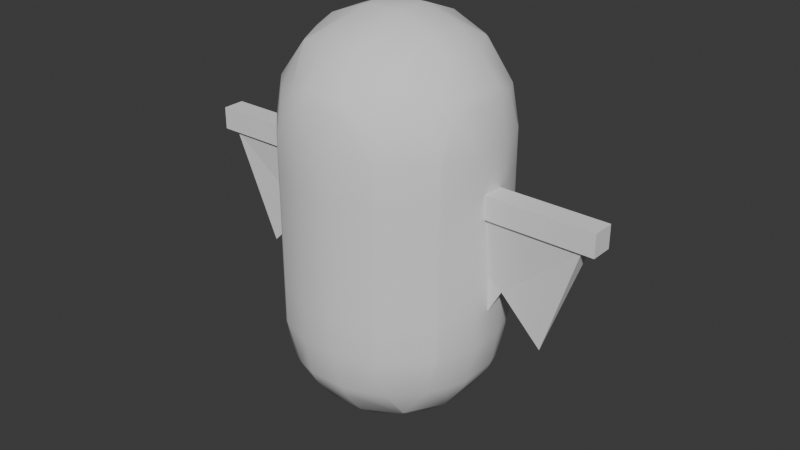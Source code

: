 # Source: Bat.blend  (saved by Blender 4.3.34; exported with 4.5.12 LTS)
import bpy
from mathutils import Matrix  # noqa: F401  (used for matrix-valued properties, if any)

bpy.ops.wm.read_factory_settings(use_empty=True)
scene = bpy.context.scene
scene.name = 'Scene'

# ---- collections
col_collection = bpy.data.collections.new('Collection'); scene.collection.children.link(col_collection)

# ---- materials (node trees are filled in below, after node groups)
mat_material = bpy.data.materials.new('Material')
mat_material.alpha_threshold = 0.0
mat_material.roughness = 0.5
mat_material.line_color = (0.0, 0.0, 0.0, 1.0)

# ---- material node trees
mat_material.use_nodes = True; mat_material.node_tree.nodes.clear()
_N = mat_material.node_tree.nodes; _L = mat_material.node_tree.links
n0 = _N.new('ShaderNodeOutputMaterial'); n0.name = 'Material Output'; n0.location = (300, 300)
n1 = _N.new('ShaderNodeBsdfPrincipled'); n1.name = 'Principled BSDF'; n1.location = (10, 300)
n1.inputs[3].default_value = 1.45
_L.new(n1.outputs[0], n0.inputs[0])
n0.is_active_output = True

# ---- world
world_world = bpy.data.worlds.new('World'); scene.world = world_world
world_world.use_nodes = True; world_world.node_tree.nodes.clear()
_N = world_world.node_tree.nodes; _L = world_world.node_tree.links
n0 = _N.new('ShaderNodeOutputWorld'); n0.name = 'World Output'; n0.location = (300, 300)
n1 = _N.new('ShaderNodeBackground'); n1.name = 'Background'; n1.location = (10, 300)
n1.inputs[0].default_value = (0.05088, 0.05088, 0.05088, 1.0)
_L.new(n1.outputs[0], n0.inputs[0])
n0.is_active_output = True
world_world.color = (0.05088, 0.05088, 0.05088)
world_world.sun_shadow_jitter_overblur = 0.0

# ---- meshes
me_body = bpy.data.meshes.new('Body')
me_body.from_pydata([(1.0, 1.0, 1.0), (1.0, 1.0, -1.0), (1.0, -1.0, 1.0), (1.0, -1.0, -1.0), (-1.0, 1.0, 1.0), (-1.0, 1.0, -1.0), (-1.0, -1.0, 1.0), (-1.0, -1.0, -1.0)], [], [(0, 4, 6, 2), (3, 2, 6, 7), (7, 6, 4, 5), (5, 1, 3, 7), (1, 0, 2, 3), (5, 4, 0, 1)])
_uv = me_body.uv_layers.new(name='UVMap')
_uv.uv.foreach_set('vector', [0.625, 0.5, 0.875, 0.5, 0.875, 0.75, 0.625, 0.75, 0.375, 0.75, 0.625, 0.75, 0.625, 1.0, 0.375, 1.0, 0.375, 0.0, 0.625, 0.0, 0.625, 0.25, 0.375, 0.25, 0.125, 0.5, 0.375, 0.5, 0.375, 0.75, 0.125, 0.75, 0.375, 0.5, 0.625, 0.5, 0.625, 0.75, 0.375, 0.75, 0.375, 0.25, 0.625, 0.25, 0.625, 0.5, 0.375, 0.5])
me_body.materials.append(mat_material)
me_body.use_mirror_vertex_groups = False
me_body.update()
me_head = bpy.data.meshes.new('Head')
me_head.from_pydata([(-1.0, -1.0, -1.0), (-1.0, -1.0, 1.0), (-1.0, 1.0, -1.0), (-1.0, 1.0, 1.0), (1.0, -1.0, -1.0), (1.0, -1.0, 1.0), (1.0, 1.0, -1.0), (1.0, 1.0, 1.0)], [], [(0, 1, 3, 2), (2, 3, 7, 6), (6, 7, 5, 4), (4, 5, 1, 0), (2, 6, 4, 0), (7, 3, 1, 5)])
_uv = me_head.uv_layers.new(name='UVMap')
_uv.uv.foreach_set('vector', [0.375, 0.0, 0.625, 0.0, 0.625, 0.25, 0.375, 0.25, 0.375, 0.25, 0.625, 0.25, 0.625, 0.5, 0.375, 0.5, 0.375, 0.5, 0.625, 0.5, 0.625, 0.75, 0.375, 0.75, 0.375, 0.75, 0.625, 0.75, 0.625, 1.0, 0.375, 1.0, 0.125, 0.5, 0.375, 0.5, 0.375, 0.75, 0.125, 0.75, 0.625, 0.5, 0.875, 0.5, 0.875, 0.75, 0.625, 0.75])
me_head.update()
me_leg_r = bpy.data.meshes.new('Leg.R')
me_leg_r.from_pydata([(-1.0, -1.0, -1.0), (-1.0, -1.0, 1.0), (-1.0, 1.0, -1.0), (-1.0, 1.0, 1.0), (1.0, -1.0, -1.0), (1.0, -1.0, 1.0), (1.0, 1.0, -1.0), (1.0, 1.0, 1.0)], [], [(0, 1, 3, 2), (2, 3, 7, 6), (6, 7, 5, 4), (4, 5, 1, 0), (2, 6, 4, 0), (7, 3, 1, 5)])
_uv = me_leg_r.uv_layers.new(name='UVMap')
_uv.uv.foreach_set('vector', [0.375, 0.0, 0.625, 0.0, 0.625, 0.25, 0.375, 0.25, 0.375, 0.25, 0.625, 0.25, 0.625, 0.5, 0.375, 0.5, 0.375, 0.5, 0.625, 0.5, 0.625, 0.75, 0.375, 0.75, 0.375, 0.75, 0.625, 0.75, 0.625, 1.0, 0.375, 1.0, 0.125, 0.5, 0.375, 0.5, 0.375, 0.75, 0.125, 0.75, 0.625, 0.5, 0.875, 0.5, 0.875, 0.75, 0.625, 0.75])
me_leg_r.update()
me_leg_l = bpy.data.meshes.new('Leg.L')
me_leg_l.from_pydata([(-1.0, -1.0, -1.0), (-1.0, -1.0, 1.0), (-1.0, 1.0, -1.0), (-1.0, 1.0, 1.0), (1.0, -1.0, -1.0), (1.0, -1.0, 1.0), (1.0, 1.0, -1.0), (1.0, 1.0, 1.0)], [], [(0, 1, 3, 2), (2, 3, 7, 6), (6, 7, 5, 4), (4, 5, 1, 0), (2, 6, 4, 0), (7, 3, 1, 5)])
_uv = me_leg_l.uv_layers.new(name='UVMap')
_uv.uv.foreach_set('vector', [0.375, 0.0, 0.625, 0.0, 0.625, 0.25, 0.375, 0.25, 0.375, 0.25, 0.625, 0.25, 0.625, 0.5, 0.375, 0.5, 0.375, 0.5, 0.625, 0.5, 0.625, 0.75, 0.375, 0.75, 0.375, 0.75, 0.625, 0.75, 0.625, 1.0, 0.375, 1.0, 0.125, 0.5, 0.375, 0.5, 0.375, 0.75, 0.125, 0.75, 0.625, 0.5, 0.875, 0.5, 0.875, 0.75, 0.625, 0.75])
me_leg_l.update()
me_wing_r = bpy.data.meshes.new('Wing.R')
me_wing_r.from_pydata([(-1.0, -1.0, -1.0), (-1.0, -1.0, 1.0), (-1.0, 1.0, -1.0), (-1.0, 1.0, 1.0), (1.0, -1.0, -1.0), (1.0, -1.0, 1.0), (1.0, 1.0, -1.0), (1.0, 1.0, 1.0)], [], [(0, 1, 3, 2), (2, 3, 7, 6), (6, 7, 5, 4), (4, 5, 1, 0), (2, 6, 4, 0), (7, 3, 1, 5)])
_uv = me_wing_r.uv_layers.new(name='UVMap')
_uv.uv.foreach_set('vector', [0.375, 0.0, 0.625, 0.0, 0.625, 0.25, 0.375, 0.25, 0.375, 0.25, 0.625, 0.25, 0.625, 0.5, 0.375, 0.5, 0.375, 0.5, 0.625, 0.5, 0.625, 0.75, 0.375, 0.75, 0.375, 0.75, 0.625, 0.75, 0.625, 1.0, 0.375, 1.0, 0.125, 0.5, 0.375, 0.5, 0.375, 0.75, 0.125, 0.75, 0.625, 0.5, 0.875, 0.5, 0.875, 0.75, 0.625, 0.75])
me_wing_r.update()
me_wing_l = bpy.data.meshes.new('Wing.L')
me_wing_l.from_pydata([(-1.0, -1.0, -1.0), (-1.0, -1.0, 1.0), (-1.0, 1.0, -1.0), (-1.0, 1.0, 1.0), (1.0, -1.0, -1.0), (1.0, -1.0, 1.0), (1.0, 1.0, -1.0), (1.0, 1.0, 1.0)], [], [(0, 1, 3, 2), (2, 3, 7, 6), (6, 7, 5, 4), (4, 5, 1, 0), (2, 6, 4, 0), (7, 3, 1, 5)])
_uv = me_wing_l.uv_layers.new(name='UVMap')
_uv.uv.foreach_set('vector', [0.375, 0.0, 0.625, 0.0, 0.625, 0.25, 0.375, 0.25, 0.375, 0.25, 0.625, 0.25, 0.625, 0.5, 0.375, 0.5, 0.375, 0.5, 0.625, 0.5, 0.625, 0.75, 0.375, 0.75, 0.375, 0.75, 0.625, 0.75, 0.625, 1.0, 0.375, 1.0, 0.125, 0.5, 0.375, 0.5, 0.375, 0.75, 0.125, 0.75, 0.625, 0.5, 0.875, 0.5, 0.875, 0.75, 0.625, 0.75])
me_wing_l.update()
me_fap_r = bpy.data.meshes.new('Fap.R')
me_fap_r.from_pydata([(-0.5204, 1.58e-06, -12.96), (-1.0, -1.0, 1.0), (-1.0, 1.0, 1.0), (0.4612, 1.997e-06, -15.71), (1.0, -1.0, 1.0), (1.0, 1.0, 1.0), (0.005921, 9.239e-07, -7.74)], [], [(0, 1, 2), (0, 2, 5, 3, 6), (3, 5, 4), (3, 4, 1, 0, 6), (5, 2, 1, 4)])
_uv = me_fap_r.uv_layers.new(name='UVMap')
_uv.uv.foreach_set('vector', [0.375, 0.0, 0.625, 0.0, 0.625, 0.25, 0.375, 0.25, 0.625, 0.25, 0.625, 0.5, 0.375, 0.5, 0.375, 0.375, 0.375, 0.5, 0.625, 0.5, 0.625, 0.75, 0.375, 0.75, 0.625, 0.75, 0.625, 1.0, 0.375, 1.0, 0.375, 0.875, 0.625, 0.5, 0.875, 0.5, 0.875, 0.75, 0.625, 0.75])
me_fap_r.update()
me_fap_l = bpy.data.meshes.new('Fap.L')
me_fap_l.from_pydata([(-0.5204, 1.58e-06, -12.96), (-1.0, -1.0, 1.0), (-1.0, 1.0, 1.0), (0.4612, 1.997e-06, -15.71), (1.0, -1.0, 1.0), (1.0, 1.0, 1.0), (0.005921, 9.239e-07, -7.74)], [], [(0, 1, 2), (0, 2, 5, 3, 6), (3, 5, 4), (3, 4, 1, 0, 6), (5, 2, 1, 4)])
_uv = me_fap_l.uv_layers.new(name='UVMap')
_uv.uv.foreach_set('vector', [0.375, 0.0, 0.625, 0.0, 0.625, 0.25, 0.375, 0.25, 0.625, 0.25, 0.625, 0.5, 0.375, 0.5, 0.375, 0.375, 0.375, 0.5, 0.625, 0.5, 0.625, 0.75, 0.375, 0.75, 0.625, 0.75, 0.625, 1.0, 0.375, 1.0, 0.375, 0.875, 0.625, 0.5, 0.875, 0.5, 0.875, 0.75, 0.625, 0.75])
me_fap_l.update()
me_ear_r = bpy.data.meshes.new('Ear.R')
me_ear_r.from_pydata([(-1.0, -1.0, -1.0), (-1.0, -1.0, 1.0), (-1.0, 1.0, -1.0), (-1.0, 1.0, 1.0), (1.0, -1.0, -1.0), (1.0, -1.0, 1.0), (1.0, 1.0, -1.0), (1.0, 1.0, 1.0)], [], [(0, 1, 3, 2), (2, 3, 7, 6), (6, 7, 5, 4), (4, 5, 1, 0), (2, 6, 4, 0), (7, 3, 1, 5)])
_uv = me_ear_r.uv_layers.new(name='UVMap')
_uv.uv.foreach_set('vector', [0.375, 0.0, 0.625, 0.0, 0.625, 0.25, 0.375, 0.25, 0.375, 0.25, 0.625, 0.25, 0.625, 0.5, 0.375, 0.5, 0.375, 0.5, 0.625, 0.5, 0.625, 0.75, 0.375, 0.75, 0.375, 0.75, 0.625, 0.75, 0.625, 1.0, 0.375, 1.0, 0.125, 0.5, 0.375, 0.5, 0.375, 0.75, 0.125, 0.75, 0.625, 0.5, 0.875, 0.5, 0.875, 0.75, 0.625, 0.75])
me_ear_r.update()
me_ear_l = bpy.data.meshes.new('Ear.L')
me_ear_l.from_pydata([(-1.0, -1.0, -1.0), (-1.0, -1.0, 1.0), (-1.0, 1.0, -1.0), (-1.0, 1.0, 1.0), (1.0, -1.0, -1.0), (1.0, -1.0, 1.0), (1.0, 1.0, -1.0), (1.0, 1.0, 1.0)], [], [(0, 1, 3, 2), (2, 3, 7, 6), (6, 7, 5, 4), (4, 5, 1, 0), (2, 6, 4, 0), (7, 3, 1, 5)])
_uv = me_ear_l.uv_layers.new(name='UVMap')
_uv.uv.foreach_set('vector', [0.375, 0.0, 0.625, 0.0, 0.625, 0.25, 0.375, 0.25, 0.375, 0.25, 0.625, 0.25, 0.625, 0.5, 0.375, 0.5, 0.375, 0.5, 0.625, 0.5, 0.625, 0.75, 0.375, 0.75, 0.375, 0.75, 0.625, 0.75, 0.625, 1.0, 0.375, 1.0, 0.125, 0.5, 0.375, 0.5, 0.375, 0.75, 0.125, 0.75, 0.625, 0.5, 0.875, 0.5, 0.875, 0.75, 0.625, 0.75])
me_ear_l.update()
me_collision = bpy.data.meshes.new('Collision')
me_collision.from_pydata([(0.6, 0.6, 0.9812), (0.6, 0.9812, 0.6), (1.0, 0.9812, 0.6), (1.0, 0.6, 0.9812), (0.6, 1.0, 0.5666), (1.0, 1.0, 0.5666), (0.6, 1.133, 0.2), (1.0, 1.133, 0.2), (0.6, 1.133, -0.2), (1.0, 1.133, -0.2), (0.6, 1.0, -0.5666), (1.0, 1.0, -0.5666), (1.4, 1.0, -0.4026), (1.4, 1.06, -0.2), (1.0, 0.9812, -0.6), (1.4, 0.8957, -0.6), (1.0, 0.6, -0.9812), (1.4, 0.6, -0.8957), (1.0, 0.5666, -1.0), (1.4, 0.4026, -1.0), (1.0, 0.2, -1.133), (1.4, 0.2, -1.06), (1.0, -0.2, -1.133), (1.4, -0.2, -1.06), (1.0, -0.5666, -1.0), (1.4, -0.4026, -1.0), (1.0, -0.6, -0.9812), (1.4, -0.6, -0.8957), (1.776, -0.6, -0.6), (1.8, -0.5666, -0.6), (1.8, -0.2, -0.8014), (1.53, -0.2, -1.0), (1.8, -0.6, -0.5666), (1.4, -1.0, -0.4026), (1.53, -1.0, -0.2), (1.8, -0.8014, -0.2), (1.4, -0.8957, -0.6), (1.53, -1.0, 0.2), (1.8, -0.8014, 0.2), (1.4, -1.0, 0.4026), (1.4, -0.8957, 0.6), (1.776, -0.6, 0.6), (1.8, -0.6, 0.5666), (1.4, -0.6, 0.8957), (1.4, -0.4026, 1.0), (1.53, -0.2, 1.0), (1.8, -0.2, 0.8014), (1.8, -0.5666, 0.6), (1.4, -0.2, 1.06), (1.4, 0.2, 1.06), (1.53, 0.2, 1.0), (1.4, 0.4026, 1.0), (1.4, 0.6, 0.8957), (1.776, 0.6, 0.6), (1.8, 0.5666, 0.6), (1.8, 0.2, 0.8014), (1.8, 0.6, 0.5666), (1.4, 1.0, 0.4026), (1.53, 1.0, 0.2), (1.8, 0.8014, 0.2), (1.4, 0.8957, 0.6), (1.8, 0.8014, -0.2), (1.53, 1.0, -0.2), (1.4, 1.06, 0.2), (1.961, 0.6, -0.2), (1.961, 0.6, 0.2), (1.8, 0.6, -0.5666), (1.8, 0.5666, -0.6), (1.961, 0.2, -0.6), (2.115, 0.2, -0.2), (1.8, 0.2, -0.8014), (1.961, -0.2, -0.6), (2.115, -0.2, -0.2), (2.115, -0.2, 0.2), (2.115, 0.2, 0.2), (1.961, -0.2, 0.6), (1.961, 0.2, 0.6), (1.961, -0.6, 0.2), (1.961, -0.6, -0.2), (1.776, 0.6, -0.6), (1.0, 0.5666, 1.0), (1.0, -0.2, 1.133), (1.0, 0.2, 1.133), (0.6, -0.2, 1.133), (0.6, 0.2, 1.133), (0.6, 0.5666, 1.0), (1.0, -0.5666, 1.0), (0.6, -0.5666, 1.0), (0.2, -0.2, 1.133), (0.2, -0.5666, 1.0), (-0.2, -0.2, 1.133), (-0.2, -0.5666, 1.0), (-0.2, -0.6, 0.9812), (0.2, -0.6, 0.9812), (0.2, -0.9812, 0.6), (-0.2, -0.9812, 0.6), (-0.2, -1.0, 0.5666), (0.2, -1.0, 0.5666), (0.2, -1.133, 0.2), (-0.2, -1.133, 0.2), (-0.2, -1.133, -0.2), (0.2, -1.133, -0.2), (-0.2, -1.0, -0.5666), (0.2, -1.0, -0.5666), (0.2, -0.9812, -0.6), (-0.2, -0.9812, -0.6), (-0.2, -0.6, -0.9812), (0.2, -0.6, -0.9812), (0.2, -0.5666, -1.0), (-0.2, -0.5666, -1.0), (-0.2, -0.2, -1.133), (0.2, -0.2, -1.133), (0.2, 0.2, -1.133), (-0.2, 0.2, -1.133), (0.2, 0.5666, -1.0), (-0.2, 0.5666, -1.0), (-0.2, 0.6, -0.9812), (0.2, 0.6, -0.9812), (0.2, 0.9812, -0.6), (-0.2, 0.9812, -0.6), (-0.2, 1.0, -0.5666), (0.2, 1.0, -0.5666), (0.2, 1.133, -0.2), (-0.2, 1.133, -0.2), (0.2, 1.133, 0.2), (-0.2, 1.133, 0.2), (-0.2, 1.0, 0.5666), (0.2, 1.0, 0.5666), (0.2, 0.9812, 0.6), (-0.2, 0.9812, 0.6), (-0.2, 0.6, 0.9812), (0.2, 0.6, 0.9812), (0.2, 0.5666, 1.0), (-0.2, 0.5666, 1.0), (-0.2, 0.2, 1.133), (0.2, 0.2, 1.133), (-0.6, 0.2, 1.133), (-0.6, 0.5666, 1.0), (-0.6, -0.2, 1.133), (-1.0, -0.2, 1.133), (-1.0, 0.2, 1.133), (-0.6, -0.5666, 1.0), (-1.0, -0.5666, 1.0), (-1.0, -0.6, 0.9812), (-0.6, -0.6, 0.9812), (-0.6, -0.9812, 0.6), (-1.0, -0.9812, 0.6), (-1.0, -1.0, 0.5666), (-0.6, -1.0, 0.5666), (-0.6, -1.133, 0.2), (-1.0, -1.133, 0.2), (-1.0, -1.133, -0.2), (-0.6, -1.133, -0.2), (-1.0, -1.0, -0.5666), (-0.6, -1.0, -0.5666), (-0.6, -0.9812, -0.6), (-1.0, -0.9812, -0.6), (-1.4, -1.0, -0.4026), (-1.4, -0.8957, -0.6), (-1.4, -0.6, -0.8957), (-1.0, -0.6, -0.9812), (-1.0, -0.5666, -1.0), (-1.4, -0.4026, -1.0), (-1.4, -0.2, -1.06), (-1.0, -0.2, -1.133), (-1.0, 0.2, -1.133), (-1.4, 0.2, -1.06), (-0.6, -0.2, -1.133), (-0.6, 0.2, -1.133), (-0.6, 0.5666, -1.0), (-1.0, 0.5666, -1.0), (-1.0, 0.6, -0.9812), (-0.6, 0.6, -0.9812), (-0.6, 0.9812, -0.6), (-1.0, 0.9812, -0.6), (-1.0, 1.0, -0.5666), (-0.6, 1.0, -0.5666), (-0.6, 1.133, -0.2), (-1.0, 1.133, -0.2), (-0.6, 1.133, 0.2), (-1.0, 1.133, 0.2), (-1.4, 1.06, -0.2), (-1.4, 1.06, 0.2), (-1.4, 1.0, 0.4026), (-1.0, 1.0, 0.5666), (-1.0, 0.9812, 0.6), (-1.4, 0.8957, 0.6), (-1.4, 0.6, 0.8957), (-1.0, 0.6, 0.9812), (-1.0, 0.5666, 1.0), (-1.4, 0.4026, 1.0), (-1.4, 0.2, 1.06), (-1.53, 0.2, 1.0), (-1.4, -0.2, 1.06), (-1.53, -0.2, 1.0), (-1.8, -0.2, 0.8014), (-1.8, 0.2, 0.8014), (-1.4, -0.4026, 1.0), (-1.4, -0.6, 0.8957), (-1.776, -0.6, 0.6), (-1.8, -0.5666, 0.6), (-1.8, -0.6, 0.5666), (-1.4, -0.8957, 0.6), (-1.4, -1.0, 0.4026), (-1.53, -1.0, 0.2), (-1.8, -0.8014, 0.2), (-1.8, -0.8014, -0.2), (-1.53, -1.0, -0.2), (-1.4, -1.06, -0.2), (-1.4, -1.06, 0.2), (-1.961, -0.6, -0.2), (-1.961, -0.6, 0.2), (-1.8, -0.6, -0.5666), (-1.8, -0.5666, -0.6), (-1.961, -0.2, -0.6), (-2.115, -0.2, -0.2), (-1.8, -0.2, -0.8014), (-1.8, 0.2, -0.8014), (-1.961, 0.2, -0.6), (-1.8, 0.5666, -0.6), (-1.8, 0.6, -0.5666), (-1.961, 0.6, -0.2), (-2.115, 0.2, -0.2), (-1.961, 0.6, 0.2), (-2.115, 0.2, 0.2), (-1.8, 0.8014, -0.2), (-1.8, 0.8014, 0.2), (-1.8, 0.6, 0.5666), (-1.53, 1.0, -0.2), (-1.53, 1.0, 0.2), (-1.776, 0.6, -0.6), (-1.4, 0.8957, -0.6), (-1.4, 1.0, -0.4026), (-1.4, 0.6, -0.8957), (-2.115, -0.2, 0.2), (-1.961, 0.2, 0.6), (-1.961, -0.2, 0.6), (-1.53, 0.2, -1.0), (-1.4, 0.4026, -1.0), (-1.53, -0.2, -1.0), (-1.776, -0.6, -0.6), (-1.8, 0.5666, 0.6), (-0.6, 0.6, 0.9812), (-1.776, 0.6, 0.6), (-0.6, 0.9812, 0.6), (-0.6, 1.0, 0.5666), (-0.6, -0.5666, -1.0), (-0.6, -0.6, -0.9812), (0.6, 0.6, -0.9812), (0.6, 0.9812, -0.6), (0.6, 0.5666, -1.0), (0.6, -0.2, -1.133), (0.6, 0.2, -1.133), (0.6, -0.5666, -1.0), (0.6, -0.6, -0.9812), (0.6, -1.0, -0.5666), (0.6, -0.9812, -0.6), (1.0, -1.0, -0.5666), (1.0, -0.9812, -0.6), (0.6, -1.133, -0.2), (1.0, -1.133, -0.2), (0.6, -1.133, 0.2), (1.0, -1.133, 0.2), (0.6, -1.0, 0.5666), (1.0, -1.0, 0.5666), (0.6, -0.9812, 0.6), (1.0, -0.9812, 0.6), (0.6, -0.6, 0.9812), (1.0, -0.6, 0.9812), (1.4, -1.06, 0.2), (1.4, -1.06, -0.2), (1.53, 0.2, -1.0)], [], [(3, 2, 1, 0), (1, 2, 5, 4), (5, 7, 6, 4), (6, 7, 9, 8), (8, 9, 11, 10), (9, 13, 12, 11), (12, 15, 14, 11), (14, 15, 17, 16), (17, 19, 18, 16), (18, 19, 21, 20), (20, 21, 23, 22), (23, 25, 24, 22), (24, 25, 27, 26), (30, 29, 28, 27), (25, 31, 30, 27), (28, 29, 32), (32, 35, 34, 33), (36, 28, 32, 33), (38, 37, 34, 35), (42, 41, 40, 39), (37, 38, 42, 39), (40, 41, 43), (46, 45, 44, 43), (41, 47, 46, 43), (44, 45, 48), (45, 50, 49, 48), (50, 51, 49), (55, 54, 53, 52), (51, 50, 55, 52), (53, 54, 56), (56, 59, 58, 57), (60, 53, 56, 57), (62, 58, 59, 61), (63, 58, 62, 13), (59, 65, 64, 61), (61, 64, 66), (69, 68, 67, 66), (64, 69, 66), (67, 68, 70), (70, 68, 71, 30), (68, 69, 72, 71), (69, 74, 73, 72), (74, 76, 75, 73), (75, 76, 55, 46), (73, 75, 47, 42), (77, 73, 42), (72, 73, 77, 78), (67, 79, 66), (64, 65, 74, 69), (58, 63, 57), (65, 59, 56), (53, 60, 52), (76, 54, 55), (80, 51, 52, 3), (48, 49, 82, 81), (81, 82, 84, 83), (82, 80, 85, 84), (87, 86, 81, 83), (89, 87, 83, 88), (91, 89, 88, 90), (93, 89, 91, 92), (95, 94, 93, 92), (97, 94, 95, 96), (99, 98, 97, 96), (101, 98, 99, 100), (103, 101, 100, 102), (105, 104, 103, 102), (107, 104, 105, 106), (109, 108, 107, 106), (111, 108, 109, 110), (113, 112, 111, 110), (115, 114, 112, 113), (117, 114, 115, 116), (119, 118, 117, 116), (121, 118, 119, 120), (123, 122, 121, 120), (125, 124, 122, 123), (127, 124, 125, 126), (129, 128, 127, 126), (131, 128, 129, 130), (133, 132, 131, 130), (135, 132, 133, 134), (134, 133, 137, 136), (90, 134, 136, 138), (138, 136, 140, 139), (142, 141, 138, 139), (144, 141, 142, 143), (146, 145, 144, 143), (148, 145, 146, 147), (150, 149, 148, 147), (152, 149, 150, 151), (154, 152, 151, 153), (156, 155, 154, 153), (158, 156, 153, 157), (160, 156, 158, 159), (162, 161, 160, 159), (164, 161, 162, 163), (166, 165, 164, 163), (165, 168, 167, 164), (170, 169, 168, 165), (172, 169, 170, 171), (174, 173, 172, 171), (176, 173, 174, 175), (178, 177, 176, 175), (180, 179, 177, 178), (182, 180, 178, 181), (184, 180, 182, 183), (186, 185, 184, 183), (188, 185, 186, 187), (190, 189, 188, 187), (140, 189, 190, 191), (190, 192, 191), (191, 192, 194, 193), (194, 192, 196, 195), (198, 197, 194, 195), (200, 199, 198, 195), (199, 200, 201), (203, 202, 199, 201), (205, 204, 203, 201), (207, 204, 205, 206), (209, 204, 207, 208), (208, 207, 157), (205, 211, 210, 206), (206, 210, 212), (215, 214, 213, 212), (210, 215, 212), (213, 214, 216), (214, 218, 217, 216), (218, 219, 217), (218, 222, 221, 220), (219, 218, 220), (224, 223, 221, 222), (221, 223, 226, 225), (226, 223, 227), (226, 229, 228, 225), (232, 231, 230, 220), (225, 228, 232, 220), (230, 231, 233), (228, 181, 232), (234, 224, 222, 215), (236, 235, 224, 234), (221, 225, 220), (230, 219, 220), (233, 238, 237, 217), (219, 230, 233, 217), (237, 238, 166), (217, 237, 239, 216), (215, 222, 218, 214), (213, 240, 212), (211, 234, 215, 210), (204, 209, 203), (211, 205, 201), (236, 234, 211, 201), (200, 236, 201), (199, 202, 198), (236, 200, 195), (196, 235, 236, 195), (241, 235, 196), (194, 197, 193), (189, 137, 242, 188), (187, 243, 241, 196), (192, 190, 187, 196), (241, 243, 227), (242, 244, 185, 188), (186, 243, 187), (185, 244, 245, 184), (183, 229, 226, 227), (243, 186, 183, 227), (182, 229, 183), (228, 229, 182, 181), (181, 178, 175, 232), (175, 174, 231, 232), (231, 174, 171, 233), (171, 170, 238, 233), (239, 237, 166, 163), (167, 246, 161, 164), (162, 239, 163), (161, 246, 247, 160), (159, 240, 213, 216), (239, 162, 159, 216), (158, 240, 159), (157, 207, 206, 212), (240, 158, 157, 212), (153, 151, 208, 157), (151, 150, 209, 208), (147, 146, 202, 203), (202, 146, 143, 198), (143, 142, 197, 198), (197, 142, 139, 193), (139, 140, 191, 193), (132, 85, 0, 131), (137, 133, 130, 242), (244, 129, 126, 245), (126, 125, 179, 245), (179, 125, 123, 177), (177, 123, 120, 176), (118, 249, 248, 117), (173, 119, 116, 172), (248, 250, 114, 117), (116, 115, 169, 172), (169, 115, 113, 168), (112, 252, 251, 111), (168, 113, 110, 167), (251, 253, 108, 111), (110, 109, 246, 167), (108, 253, 254, 107), (246, 109, 106, 247), (106, 105, 155, 247), (104, 256, 255, 103), (256, 258, 257, 255), (26, 258, 256, 254), (257, 260, 259, 255), (260, 262, 261, 259), (261, 262, 264, 263), (264, 266, 265, 263), (265, 266, 268, 267), (262, 269, 39, 264), (270, 269, 262, 260), (33, 270, 260, 257), (155, 105, 102, 154), (255, 259, 101, 103), (102, 100, 152, 154), (259, 261, 98, 101), (100, 99, 149, 152), (149, 99, 96, 148), (263, 265, 94, 97), (96, 95, 145, 148), (94, 265, 267, 93), (145, 95, 92, 144), (88, 135, 134, 90), (141, 91, 90, 138), (83, 84, 135, 88), (86, 44, 48, 81), (55, 50, 45, 46), (47, 75, 46), (43, 44, 86, 268), (266, 40, 43, 268), (47, 41, 42), (38, 77, 42), (39, 40, 266, 264), (34, 37, 269, 270), (78, 77, 38, 35), (34, 270, 33), (78, 35, 32), (258, 36, 33, 257), (71, 72, 78, 32), (29, 71, 32), (31, 271, 70, 30), (28, 36, 27), (71, 29, 30), (253, 24, 26, 254), (31, 25, 23), (22, 24, 253, 251), (21, 271, 31, 23), (252, 20, 22, 251), (250, 18, 20, 252), (70, 271, 19, 17), (79, 67, 70, 17), (16, 18, 250, 248), (15, 79, 17), (249, 14, 16, 248), (66, 79, 15, 12), (62, 61, 66, 12), (13, 62, 12), (122, 8, 10, 121), (7, 63, 13, 9), (124, 6, 8, 122), (2, 60, 57, 5), (128, 1, 4, 127), (85, 80, 3, 0), (52, 60, 2, 3), (57, 63, 7, 5), (11, 14, 249, 10), (49, 51, 80, 82), (76, 74, 65, 56), (54, 76, 56), (19, 271, 21), (268, 86, 87, 267), (269, 37, 39), (27, 36, 258, 26), (0, 1, 128, 131), (4, 6, 124, 127), (10, 249, 118, 121), (84, 85, 132, 135), (114, 250, 252, 112), (267, 87, 89, 93), (98, 261, 263, 97), (254, 256, 104, 107), (130, 129, 244, 242), (245, 179, 180, 184), (120, 119, 173, 176), (136, 137, 189, 140), (224, 235, 241, 227), (223, 224, 227), (238, 170, 165, 166), (92, 91, 141, 144), (209, 150, 147, 203), (247, 155, 156, 160)])
me_collision.polygons.foreach_set('use_smooth', [True] * 298)
me_collision.update()
arm_object = bpy.data.armatures.new('Object')  # bones are not reproduced
arm_collision = bpy.data.armatures.new('Collision')  # bones are not reproduced

# ---- objects
ob_body = bpy.data.objects.new('Body', me_body)
ob_head = bpy.data.objects.new('Head', me_head)
ob_leg_r = bpy.data.objects.new('Leg.R', me_leg_r)
ob_leg_l = bpy.data.objects.new('Leg.L', me_leg_l)
ob_wing_r = bpy.data.objects.new('Wing.R', me_wing_r)
ob_wing_l = bpy.data.objects.new('Wing.L', me_wing_l)
ob_wingfab_r = bpy.data.objects.new('WingFab.R', me_fap_r)
ob_wingfab_l = bpy.data.objects.new('WingFab.L', me_fap_l)
ob_ear_r = bpy.data.objects.new('Ear.R', me_ear_r)
ob_ear_l = bpy.data.objects.new('Ear.L', me_ear_l)
ob_object = bpy.data.objects.new('Object', arm_object)
ob_normalcollision = bpy.data.objects.new('NormalCollision', me_collision)
ob_collision = bpy.data.objects.new('Collision', arm_collision)

# ---- transforms, parenting, visibility, modifiers, constraints
ob_body.parent = ob_object
ob_body.location = (0.0, 0.0, 0.0)
ob_body.scale = (0.8214, 0.7633, 1.586)
ob_body.lock_rotations_4d = False
ob_body.empty_display_type = 'ARROWS'
ob_body.lineart.crease_threshold = 0.0
_vg = ob_body.vertex_groups.new(name='Body')
for _i, _w in zip([0, 1, 2, 3, 4, 5, 6, 7], [0.01805, 0.9462, 0.03815, 0.9403, 0.03815, 0.9403, 0.01805, 0.9462]): _vg.add([_i], _w, 'REPLACE')
_vg = ob_body.vertex_groups.new(name='Head')
_vg = ob_body.vertex_groups.new(name='Wing.R')
_vg = ob_body.vertex_groups.new(name='Fap.R')
_vg = ob_body.vertex_groups.new(name='Wing.L')
_vg = ob_body.vertex_groups.new(name='Fap.L')
_m = ob_body.modifiers.new('Armature', 'ARMATURE')
_m.object = ob_object
ob_head.parent = ob_object
ob_head.location = (0.0, 0.0, 2.354)
ob_head.scale = (1.704, 1.229, 0.7737)
_vg = ob_head.vertex_groups.new(name='Head')
for _i, _w in zip([0, 1, 2, 3, 4, 5, 6, 7], [0.0762, 0.1699, 0.1484, 0.587, 0.1484, 0.587, 0.0762, 0.1699]): _vg.add([_i], _w, 'REPLACE')
_vg = ob_head.vertex_groups.new(name='Body')
_vg = ob_head.vertex_groups.new(name='Wing.R')
_vg = ob_head.vertex_groups.new(name='Fap.R')
_vg = ob_head.vertex_groups.new(name='Wing.L')
_vg = ob_head.vertex_groups.new(name='Fap.L')
_m = ob_head.modifiers.new('Armature', 'ARMATURE')
_m.object = ob_object
ob_leg_r.parent = ob_object
ob_leg_r.location = (-0.4347, 2.882e-07, -2.145)
ob_leg_r.scale = (0.2733, 0.2742, 0.5516)
_vg = ob_leg_r.vertex_groups.new(name='Body')
_vg.add([0, 1, 2, 3, 4, 5, 6, 7], 1.0, 'REPLACE')
_vg = ob_leg_r.vertex_groups.new(name='Head')
_vg = ob_leg_r.vertex_groups.new(name='Wing.R')
_vg = ob_leg_r.vertex_groups.new(name='Fap.R')
_vg = ob_leg_r.vertex_groups.new(name='Wing.L')
_vg = ob_leg_r.vertex_groups.new(name='Fap.L')
_m = ob_leg_r.modifiers.new('Armature', 'ARMATURE')
_m.object = ob_object
ob_leg_l.parent = ob_object
ob_leg_l.location = (0.4347, 2.882e-07, -2.145)
ob_leg_l.scale = (0.2733, 0.2742, 0.5516)
_vg = ob_leg_l.vertex_groups.new(name='Body')
_vg.add([0, 1, 2, 3, 4, 5, 6, 7], 1.0, 'REPLACE')
_vg = ob_leg_l.vertex_groups.new(name='Head')
_vg = ob_leg_l.vertex_groups.new(name='Wing.R')
_vg = ob_leg_l.vertex_groups.new(name='Fap.R')
_vg = ob_leg_l.vertex_groups.new(name='Wing.L')
_vg = ob_leg_l.vertex_groups.new(name='Fap.L')
_m = ob_leg_l.modifiers.new('Armature', 'ARMATURE')
_m.object = ob_object
ob_wing_r.parent = ob_object
ob_wing_r.location = (-2.957, -1.402e-07, 1.044)
ob_wing_r.scale = (2.158, 0.269, 0.269)
_vg = ob_wing_r.vertex_groups.new(name='Body')
_vg = ob_wing_r.vertex_groups.new(name='Head')
_vg = ob_wing_r.vertex_groups.new(name='Wing.R')
for _i, _w in zip([0, 1, 2, 3, 4, 5, 6, 7], [0.7404, 0.6883, 0.73, 0.6762, 0.9986, 0.9986, 0.9983, 0.9989]): _vg.add([_i], _w, 'REPLACE')
_vg = ob_wing_r.vertex_groups.new(name='Fap.R')
_vg = ob_wing_r.vertex_groups.new(name='Wing.L')
_vg = ob_wing_r.vertex_groups.new(name='Fap.L')
_m = ob_wing_r.modifiers.new('Armature', 'ARMATURE')
_m.object = ob_object
ob_wing_l.parent = ob_object
ob_wing_l.location = (2.957, -1.402e-07, 1.044)
ob_wing_l.rotation_euler = (-2.687e-07, 3.142, -1.175e-14)
ob_wing_l.scale = (2.158, 0.269, 0.269)
_vg = ob_wing_l.vertex_groups.new(name='Body')
_vg = ob_wing_l.vertex_groups.new(name='Head')
_vg = ob_wing_l.vertex_groups.new(name='Wing.R')
_vg = ob_wing_l.vertex_groups.new(name='Fap.R')
_vg = ob_wing_l.vertex_groups.new(name='Wing.L')
for _i, _w in zip([0, 1, 2, 3, 4, 5, 6, 7], [0.6762, 0.73, 0.6883, 0.7404, 0.9989, 0.9983, 0.9986, 0.9986]): _vg.add([_i], _w, 'REPLACE')
_vg = ob_wing_l.vertex_groups.new(name='Fap.L')
_m = ob_wing_l.modifiers.new('Armature', 'ARMATURE')
_m.object = ob_object
ob_wingfab_r.parent = ob_object
ob_wingfab_r.location = (-2.881, 1.371e-08, 0.5784)
ob_wingfab_r.scale = (1.915, 0.1943, 0.1943)
_vg = ob_wingfab_r.vertex_groups.new(name='Body')
_vg = ob_wingfab_r.vertex_groups.new(name='Head')
_vg = ob_wingfab_r.vertex_groups.new(name='Wing.R')
_vg = ob_wingfab_r.vertex_groups.new(name='Fap.R')
for _i, _w in zip([0, 1, 2, 3, 4, 5, 6], [0.9988, 1.0, 1.0, 1.0, 0.05188, 0.06953, 0.9972]): _vg.add([_i], _w, 'REPLACE')
_vg = ob_wingfab_r.vertex_groups.new(name='Wing.L')
_vg = ob_wingfab_r.vertex_groups.new(name='Fap.L')
_m = ob_wingfab_r.modifiers.new('Armature', 'ARMATURE')
_m.object = ob_object
ob_wingfab_l.parent = ob_object
ob_wingfab_l.location = (2.881, 1.371e-08, 0.5784)
ob_wingfab_l.rotation_euler = (0.0, -0.0, -3.142)
ob_wingfab_l.scale = (1.915, 0.1943, 0.1943)
_vg = ob_wingfab_l.vertex_groups.new(name='Body')
_vg = ob_wingfab_l.vertex_groups.new(name='Head')
_vg = ob_wingfab_l.vertex_groups.new(name='Wing.R')
_vg = ob_wingfab_l.vertex_groups.new(name='Fap.R')
_vg = ob_wingfab_l.vertex_groups.new(name='Wing.L')
_vg = ob_wingfab_l.vertex_groups.new(name='Fap.L')
for _i, _w in zip([0, 1, 2, 3, 4, 5, 6], [0.9988, 1.0, 1.0, 1.0, 0.05188, 0.06953, 0.9972]): _vg.add([_i], _w, 'REPLACE')
_m = ob_wingfab_l.modifiers.new('Armature', 'ARMATURE')
_m.object = ob_object
ob_ear_r.parent = ob_object
ob_ear_r.location = (-1.135, 2.882e-07, 3.646)
ob_ear_r.scale = (0.2733, 0.2742, 0.5516)
_vg = ob_ear_r.vertex_groups.new(name='Body')
_vg = ob_ear_r.vertex_groups.new(name='Head')
for _i, _w in zip([0, 1, 2, 3, 4, 5, 6, 7], [0.9705, 0.9773, 0.9635, 0.9767, 0.9629, 0.9749, 0.9429, 0.9739]): _vg.add([_i], _w, 'REPLACE')
_vg = ob_ear_r.vertex_groups.new(name='Wing.R')
_vg = ob_ear_r.vertex_groups.new(name='Fap.R')
_vg = ob_ear_r.vertex_groups.new(name='Wing.L')
_vg = ob_ear_r.vertex_groups.new(name='Fap.L')
_m = ob_ear_r.modifiers.new('Armature', 'ARMATURE')
_m.object = ob_object
ob_ear_l.parent = ob_object
ob_ear_l.location = (1.135, 2.882e-07, 3.646)
ob_ear_l.scale = (0.2733, 0.2742, 0.5516)
_vg = ob_ear_l.vertex_groups.new(name='Body')
_vg = ob_ear_l.vertex_groups.new(name='Head')
for _i, _w in zip([0, 1, 2, 3, 4, 5, 6, 7], [0.9429, 0.9739, 0.9629, 0.9749, 0.9635, 0.9767, 0.9705, 0.9773]): _vg.add([_i], _w, 'REPLACE')
_vg = ob_ear_l.vertex_groups.new(name='Wing.R')
_vg = ob_ear_l.vertex_groups.new(name='Fap.R')
_vg = ob_ear_l.vertex_groups.new(name='Wing.L')
_vg = ob_ear_l.vertex_groups.new(name='Fap.L')
_m = ob_ear_l.modifiers.new('Armature', 'ARMATURE')
_m.object = ob_object
ob_object.location = (0.0, 0.0, 0.0)
ob_object.show_in_front = True
ob_normalcollision.parent = ob_collision
ob_normalcollision.location = (0.0, 0.0, 0.0)
ob_normalcollision.rotation_euler = (-0.0, 1.571, 0.0)
ob_normalcollision.scale = (2.242, 2.242, 2.242)
_vg = ob_normalcollision.vertex_groups.new(name='Body')
_vg.add([0, 1, 2, 3, 4, 5, 6, 7, 8, 9, 10, 11, 12, 13, 14, 15, 16, 17, 18, 19, 20, 21, 22, 23, 24, 25, 26, 27, 28, 29, 30, 31, 32, 33, 34, 35, 36, 37, 38, 39, 40, 41, 42, 43, 44, 45, 46, 47, 48, 49, 50, 51, 52, 53, 54, 55, 56, 57, 58, 59, 60, 61, 62, 63, 64, 65, 66, 67, 68, 69, 70, 71, 72, 73, 74, 75, 76, 77, 78, 79, 80, 81, 82, 83, 84, 85, 86, 87, 88, 89, 90, 91, 92, 93, 94, 95, 96, 97, 98, 99, 100, 101, 102, 103, 104, 105, 106, 107, 108, 109, 110, 111, 112, 113, 114, 115, 116, 117, 118, 119, 120, 121, 122, 123, 124, 125, 126, 127, 128, 129, 130, 131, 132, 133, 134, 135, 136, 137, 138, 139, 140, 141, 142, 143, 144, 145, 146, 147, 148, 149, 150, 151, 152, 153, 154, 155, 156, 157, 158, 159, 160, 161, 162, 163, 164, 165, 166, 167, 168, 169, 170, 171, 172, 173, 174, 175, 176, 177, 178, 179, 180, 181, 182, 183, 184, 185, 186, 187, 188, 189, 190, 191, 192, 193, 194, 195, 196, 197, 198, 199, 200, 201, 202, 203, 204, 205, 206, 207, 208, 209, 210, 211, 212, 213, 214, 215, 216, 217, 218, 219, 220, 221, 222, 223, 224, 225, 226, 227, 228, 229, 230, 231, 232, 233, 234, 235, 236, 237, 238, 239, 240, 241, 242, 243, 244, 245, 246, 247, 248, 249, 250, 251, 252, 253, 254, 255, 256, 257, 258, 259, 260, 261, 262, 263, 264, 265, 266, 267, 268, 269, 270, 271], 1.0, 'REPLACE')
_vg = ob_normalcollision.vertex_groups.new(name='Head')
_vg = ob_normalcollision.vertex_groups.new(name='Wing.R')
_vg = ob_normalcollision.vertex_groups.new(name='Fap.R')
_vg = ob_normalcollision.vertex_groups.new(name='Wing.L')
_vg = ob_normalcollision.vertex_groups.new(name='Fap.L')
_m = ob_normalcollision.modifiers.new('Armature', 'ARMATURE')
_m.object = ob_collision
ob_collision.location = (0.0, 0.0, 0.0)
ob_collision.show_in_front = True

# ---- collection membership
col_collection.objects.link(ob_body)
col_collection.objects.link(ob_head)
col_collection.objects.link(ob_leg_r)
col_collection.objects.link(ob_leg_l)
col_collection.objects.link(ob_wing_r)
col_collection.objects.link(ob_wing_l)
col_collection.objects.link(ob_wingfab_r)
col_collection.objects.link(ob_wingfab_l)
col_collection.objects.link(ob_ear_r)
col_collection.objects.link(ob_ear_l)
col_collection.objects.link(ob_object)
col_collection.objects.link(ob_normalcollision)
col_collection.objects.link(ob_collision)

# ---- scene / render settings (as saved in the file)
scene.frame_start = 1; scene.frame_end = 10; scene.frame_set(2)
scene.render.engine = 'BLENDER_EEVEE_NEXT'
scene.render.fps = 60
bpy.context.view_layer.update()

# ---- added for rendering (the .blend has no active camera and no usable light): camera, sun
cam_auto = bpy.data.cameras.new('AutoCamera')
cam_auto.lens = 50.0
cam_auto.sensor_width = 36.0
cam_auto.clip_end = 1000.0
ob_auto_camera = bpy.data.objects.new('AutoCamera', cam_auto)
scene.collection.objects.link(ob_auto_camera)
ob_auto_camera.location = (14.0829, -16.7695, 10.9339)
ob_auto_camera.rotation_euler = (1.09748, -7.21219e-08, 0.694738)
scene.camera = ob_auto_camera
light_auto_sun = bpy.data.lights.new('AutoSun', 'SUN')
light_auto_sun.energy = 3.0
light_auto_sun.angle = 0.0523599
ob_auto_sun = bpy.data.objects.new('AutoSun', light_auto_sun)
scene.collection.objects.link(ob_auto_sun)
ob_auto_sun.rotation_euler = (0.872665, 0.174533, 0.523599)
bpy.context.view_layer.update()
